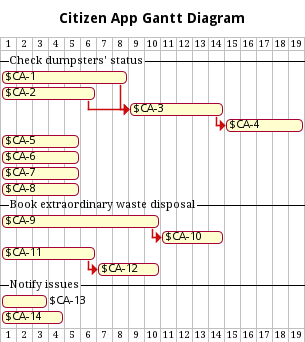

The diagram above was rendered by PlantUML. Its source (embedded in the PNG):
@startgantt
!include ../metamodels/gantt.iuml
title Citizen App Gantt Diagram
!define requirement CA

--Check dumpsters' status--

task(1, 8)
task(2, 6)
task(3, 6)
task(4, 5)

endtostart(1, 3)
endtostart(2, 3)
endtostart(3, 4)

task(5, 5)
task(6, 5)
task(7, 5)
task(8, 5)

--Book extraordinary waste disposal--

task(9, 10)
task(10, 4)

endtostart(9, 10)

task(11, 6)
task(12, 4)

endtostart(11, 12)

--Notify issues--

task(13, 3)
task(14, 4)

@endgantt